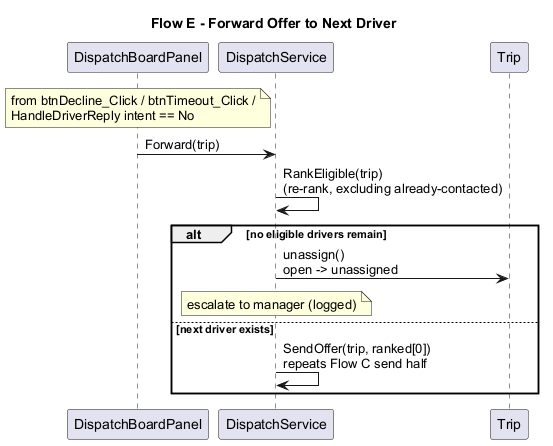

The diagram above was rendered by PlantUML. Its source (embedded in the PNG):
@startuml flow_e_forward_offer_to_next_driver
title Flow E - Forward Offer to Next Driver
skinparam shadowing false
skinparam defaultFontName Arial

participant "DispatchBoardPanel" as Board
participant "DispatchService" as Svc
participant Trip

note over Board
  from btnDecline_Click / btnTimeout_Click /
  HandleDriverReply intent == No
end note
Board -> Svc : Forward(trip)
Svc -> Svc : RankEligible(trip)\n(re-rank, excluding already-contacted)
alt no eligible drivers remain
  Svc -> Trip : unassign()\nopen -> unassigned
  note over Svc
    escalate to manager (logged)
  end note
else next driver exists
  Svc -> Svc : SendOffer(trip, ranked[0])\nrepeats Flow C send half
end
@enduml